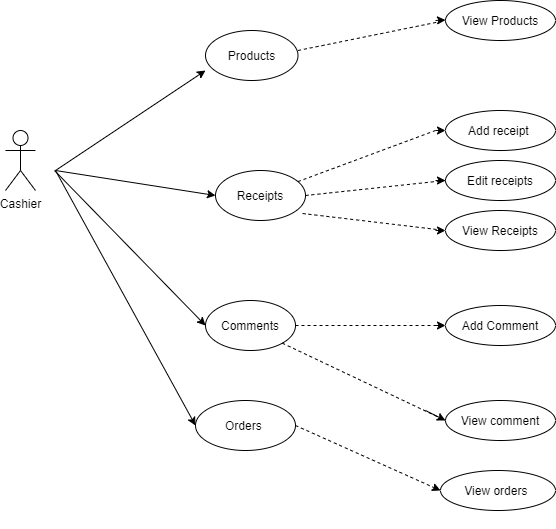

The diagram above was exported from draw.io. Its source (the exported page's mxGraphModel, read from the mxfile embedded in the PNG):
<mxGraphModel dx="868" dy="1619" grid="1" gridSize="10" guides="1" tooltips="1" connect="1" arrows="1" fold="1" page="1" pageScale="1" pageWidth="827" pageHeight="1169" math="0" shadow="0">
  <root>
    <mxCell id="0" />
    <mxCell id="1" parent="0" />
    <mxCell id="QvKJVEM_OlWeqOFcVH-E-3" value="" style="endArrow=classic;html=1;entryX=0;entryY=0.5;entryDx=0;entryDy=0;" parent="1" edge="1">
      <mxGeometry width="50" height="50" relative="1" as="geometry">
        <mxPoint x="130" y="160" as="sourcePoint" />
        <mxPoint x="280" y="60" as="targetPoint" />
        <Array as="points" />
      </mxGeometry>
    </mxCell>
    <mxCell id="QvKJVEM_OlWeqOFcVH-E-4" value="Products" style="ellipse;whiteSpace=wrap;html=1;" parent="1" vertex="1">
      <mxGeometry x="280" y="20" width="92.5" height="50" as="geometry" />
    </mxCell>
    <mxCell id="QvKJVEM_OlWeqOFcVH-E-5" value="Receipts" style="ellipse;whiteSpace=wrap;html=1;" parent="1" vertex="1">
      <mxGeometry x="290" y="160" width="90" height="50" as="geometry" />
    </mxCell>
    <mxCell id="QvKJVEM_OlWeqOFcVH-E-7" value="Comments" style="ellipse;whiteSpace=wrap;html=1;" parent="1" vertex="1">
      <mxGeometry x="280" y="290" width="90" height="50" as="geometry" />
    </mxCell>
    <mxCell id="QvKJVEM_OlWeqOFcVH-E-9" value="" style="endArrow=classic;html=1;entryX=0;entryY=0.5;entryDx=0;entryDy=0;" parent="1" target="QvKJVEM_OlWeqOFcVH-E-7" edge="1">
      <mxGeometry width="50" height="50" relative="1" as="geometry">
        <mxPoint x="129" y="160" as="sourcePoint" />
        <mxPoint x="170" y="140" as="targetPoint" />
      </mxGeometry>
    </mxCell>
    <mxCell id="QvKJVEM_OlWeqOFcVH-E-12" value="" style="endArrow=classic;html=1;entryX=0;entryY=0.5;entryDx=0;entryDy=0;" parent="1" target="QvKJVEM_OlWeqOFcVH-E-5" edge="1">
      <mxGeometry width="50" height="50" relative="1" as="geometry">
        <mxPoint x="130" y="160" as="sourcePoint" />
        <mxPoint x="180" y="110" as="targetPoint" />
      </mxGeometry>
    </mxCell>
    <mxCell id="QvKJVEM_OlWeqOFcVH-E-13" style="edgeStyle=orthogonalEdgeStyle;rounded=0;orthogonalLoop=1;jettySize=auto;html=1;exitX=0.5;exitY=1;exitDx=0;exitDy=0;" parent="1" edge="1">
      <mxGeometry relative="1" as="geometry">
        <mxPoint x="337.5" y="510" as="sourcePoint" />
        <mxPoint x="337.5" y="510" as="targetPoint" />
      </mxGeometry>
    </mxCell>
    <mxCell id="QvKJVEM_OlWeqOFcVH-E-20" value="" style="endArrow=none;dashed=1;html=1;" parent="1" source="QvKJVEM_OlWeqOFcVH-E-5" edge="1">
      <mxGeometry width="50" height="50" relative="1" as="geometry">
        <mxPoint x="380" y="140" as="sourcePoint" />
        <mxPoint x="510" y="120" as="targetPoint" />
        <Array as="points" />
      </mxGeometry>
    </mxCell>
    <mxCell id="QvKJVEM_OlWeqOFcVH-E-22" value="" style="endArrow=classic;html=1;" parent="1" edge="1">
      <mxGeometry width="50" height="50" relative="1" as="geometry">
        <mxPoint x="510" y="120" as="sourcePoint" />
        <mxPoint x="520" y="120" as="targetPoint" />
      </mxGeometry>
    </mxCell>
    <mxCell id="QvKJVEM_OlWeqOFcVH-E-23" value="Add receipt&amp;nbsp;" style="ellipse;whiteSpace=wrap;html=1;" parent="1" vertex="1">
      <mxGeometry x="520" y="100" width="110" height="40" as="geometry" />
    </mxCell>
    <mxCell id="QvKJVEM_OlWeqOFcVH-E-24" value="Edit receipts" style="ellipse;whiteSpace=wrap;html=1;" parent="1" vertex="1">
      <mxGeometry x="520" y="150" width="110" height="40" as="geometry" />
    </mxCell>
    <mxCell id="QvKJVEM_OlWeqOFcVH-E-26" value="View Receipts" style="ellipse;whiteSpace=wrap;html=1;" parent="1" vertex="1">
      <mxGeometry x="520" y="200" width="110" height="40" as="geometry" />
    </mxCell>
    <mxCell id="QvKJVEM_OlWeqOFcVH-E-27" value="" style="endArrow=none;dashed=1;html=1;exitX=1;exitY=0.5;exitDx=0;exitDy=0;entryX=0;entryY=0.5;entryDx=0;entryDy=0;" parent="1" source="QvKJVEM_OlWeqOFcVH-E-5" target="QvKJVEM_OlWeqOFcVH-E-24" edge="1">
      <mxGeometry width="50" height="50" relative="1" as="geometry">
        <mxPoint x="390" y="150" as="sourcePoint" />
        <mxPoint x="510" y="170" as="targetPoint" />
        <Array as="points" />
      </mxGeometry>
    </mxCell>
    <mxCell id="QvKJVEM_OlWeqOFcVH-E-28" value="" style="endArrow=none;dashed=1;html=1;entryX=0;entryY=0.5;entryDx=0;entryDy=0;exitX=0.967;exitY=0.86;exitDx=0;exitDy=0;exitPerimeter=0;" parent="1" source="QvKJVEM_OlWeqOFcVH-E-5" target="QvKJVEM_OlWeqOFcVH-E-26" edge="1">
      <mxGeometry width="50" height="50" relative="1" as="geometry">
        <mxPoint x="355" y="170" as="sourcePoint" />
        <mxPoint x="475" y="150" as="targetPoint" />
        <Array as="points" />
      </mxGeometry>
    </mxCell>
    <mxCell id="QvKJVEM_OlWeqOFcVH-E-32" value="" style="endArrow=classic;html=1;entryX=0;entryY=0.5;entryDx=0;entryDy=0;" parent="1" target="QvKJVEM_OlWeqOFcVH-E-26" edge="1">
      <mxGeometry width="50" height="50" relative="1" as="geometry">
        <mxPoint x="510" y="220" as="sourcePoint" />
        <mxPoint x="440" y="220" as="targetPoint" />
        <Array as="points" />
      </mxGeometry>
    </mxCell>
    <mxCell id="QvKJVEM_OlWeqOFcVH-E-33" value="" style="endArrow=classic;html=1;" parent="1" edge="1">
      <mxGeometry width="50" height="50" relative="1" as="geometry">
        <mxPoint x="510" y="170" as="sourcePoint" />
        <mxPoint x="520" y="170" as="targetPoint" />
      </mxGeometry>
    </mxCell>
    <mxCell id="QvKJVEM_OlWeqOFcVH-E-35" value="View Products" style="ellipse;whiteSpace=wrap;html=1;" parent="1" vertex="1">
      <mxGeometry x="520" y="-10" width="110" height="40" as="geometry" />
    </mxCell>
    <mxCell id="QvKJVEM_OlWeqOFcVH-E-36" value="" style="endArrow=none;dashed=1;html=1;entryX=0;entryY=0.5;entryDx=0;entryDy=0;" parent="1" target="QvKJVEM_OlWeqOFcVH-E-35" edge="1">
      <mxGeometry width="50" height="50" relative="1" as="geometry">
        <mxPoint x="372.5" y="40" as="sourcePoint" />
        <mxPoint x="422.5" y="-10" as="targetPoint" />
      </mxGeometry>
    </mxCell>
    <mxCell id="QvKJVEM_OlWeqOFcVH-E-37" value="" style="endArrow=classic;html=1;" parent="1" edge="1">
      <mxGeometry width="50" height="50" relative="1" as="geometry">
        <mxPoint x="510" y="10" as="sourcePoint" />
        <mxPoint x="520" y="9.5" as="targetPoint" />
      </mxGeometry>
    </mxCell>
    <mxCell id="QvKJVEM_OlWeqOFcVH-E-41" value="Add Comment" style="ellipse;whiteSpace=wrap;html=1;" parent="1" vertex="1">
      <mxGeometry x="520" y="295" width="110" height="40" as="geometry" />
    </mxCell>
    <mxCell id="QvKJVEM_OlWeqOFcVH-E-42" value="View comment" style="ellipse;whiteSpace=wrap;html=1;" parent="1" vertex="1">
      <mxGeometry x="520" y="390" width="110" height="40" as="geometry" />
    </mxCell>
    <mxCell id="QvKJVEM_OlWeqOFcVH-E-43" value="" style="endArrow=none;dashed=1;html=1;entryX=0;entryY=0.5;entryDx=0;entryDy=0;exitX=1;exitY=0.5;exitDx=0;exitDy=0;" parent="1" source="QvKJVEM_OlWeqOFcVH-E-7" target="QvKJVEM_OlWeqOFcVH-E-41" edge="1">
      <mxGeometry width="50" height="50" relative="1" as="geometry">
        <mxPoint x="389" y="270" as="sourcePoint" />
        <mxPoint x="439" y="220" as="targetPoint" />
      </mxGeometry>
    </mxCell>
    <mxCell id="QvKJVEM_OlWeqOFcVH-E-44" value="" style="endArrow=none;dashed=1;html=1;entryX=0;entryY=0.5;entryDx=0;entryDy=0;exitX=1;exitY=1;exitDx=0;exitDy=0;" parent="1" source="QvKJVEM_OlWeqOFcVH-E-7" target="QvKJVEM_OlWeqOFcVH-E-42" edge="1">
      <mxGeometry width="50" height="50" relative="1" as="geometry">
        <mxPoint x="370" y="295" as="sourcePoint" />
        <mxPoint x="501" y="300" as="targetPoint" />
        <Array as="points" />
      </mxGeometry>
    </mxCell>
    <mxCell id="QvKJVEM_OlWeqOFcVH-E-45" value="" style="endArrow=classic;html=1;entryX=0;entryY=0.5;entryDx=0;entryDy=0;" parent="1" target="QvKJVEM_OlWeqOFcVH-E-41" edge="1">
      <mxGeometry width="50" height="50" relative="1" as="geometry">
        <mxPoint x="510" y="315" as="sourcePoint" />
        <mxPoint x="440" y="220" as="targetPoint" />
      </mxGeometry>
    </mxCell>
    <mxCell id="QvKJVEM_OlWeqOFcVH-E-47" value="" style="endArrow=classic;html=1;entryX=0;entryY=0.5;entryDx=0;entryDy=0;" parent="1" target="QvKJVEM_OlWeqOFcVH-E-42" edge="1">
      <mxGeometry width="50" height="50" relative="1" as="geometry">
        <mxPoint x="500" y="400" as="sourcePoint" />
        <mxPoint x="422.5" y="245" as="targetPoint" />
      </mxGeometry>
    </mxCell>
    <mxCell id="QvKJVEM_OlWeqOFcVH-E-54" value="Cashier" style="shape=umlActor;verticalLabelPosition=bottom;labelBackgroundColor=#ffffff;verticalAlign=top;html=1;outlineConnect=0;" parent="1" vertex="1">
      <mxGeometry x="80" y="120" width="30" height="60" as="geometry" />
    </mxCell>
    <mxCell id="lnH5FVKwyUb5UrsZN2us-1" value="Orders&amp;nbsp;" style="ellipse;whiteSpace=wrap;html=1;" vertex="1" parent="1">
      <mxGeometry x="270" y="390" width="100" height="50" as="geometry" />
    </mxCell>
    <mxCell id="lnH5FVKwyUb5UrsZN2us-2" value="View orders&amp;nbsp;" style="ellipse;whiteSpace=wrap;html=1;" vertex="1" parent="1">
      <mxGeometry x="515" y="460" width="115" height="40" as="geometry" />
    </mxCell>
    <mxCell id="lnH5FVKwyUb5UrsZN2us-3" value="" style="endArrow=classic;html=1;entryX=0;entryY=0.5;entryDx=0;entryDy=0;" edge="1" parent="1" target="lnH5FVKwyUb5UrsZN2us-1">
      <mxGeometry width="50" height="50" relative="1" as="geometry">
        <mxPoint x="130" y="160" as="sourcePoint" />
        <mxPoint x="440" y="330" as="targetPoint" />
      </mxGeometry>
    </mxCell>
    <mxCell id="lnH5FVKwyUb5UrsZN2us-4" value="" style="endArrow=classic;dashed=1;html=1;exitX=1;exitY=0.5;exitDx=0;exitDy=0;entryX=0;entryY=0.5;entryDx=0;entryDy=0;endFill=1;" edge="1" parent="1" source="lnH5FVKwyUb5UrsZN2us-1" target="lnH5FVKwyUb5UrsZN2us-2">
      <mxGeometry width="50" height="50" relative="1" as="geometry">
        <mxPoint x="390" y="380" as="sourcePoint" />
        <mxPoint x="510" y="470" as="targetPoint" />
      </mxGeometry>
    </mxCell>
  </root>
</mxGraphModel>